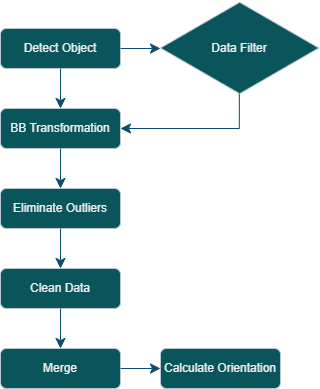

The diagram above was exported from draw.io. Its source (the exported page's mxGraphModel, read from the mxfile embedded in the PNG):
<mxGraphModel dx="794" dy="424" grid="1" gridSize="10" guides="1" tooltips="1" connect="1" arrows="1" fold="1" page="1" pageScale="1" pageWidth="827" pageHeight="1169" math="0" shadow="0">
  <root>
    <mxCell id="WIyWlLk6GJQsqaUBKTNV-0" />
    <mxCell id="WIyWlLk6GJQsqaUBKTNV-1" parent="WIyWlLk6GJQsqaUBKTNV-0" />
    <mxCell id="WIyWlLk6GJQsqaUBKTNV-3" value="Detect Object" style="rounded=1;whiteSpace=wrap;html=1;fontSize=12;glass=0;strokeWidth=1;shadow=0;labelBackgroundColor=none;fillColor=#09555B;strokeColor=#BAC8D3;fontColor=#EEEEEE;" parent="WIyWlLk6GJQsqaUBKTNV-1" vertex="1">
      <mxGeometry x="160" y="40" width="120" height="40" as="geometry" />
    </mxCell>
    <mxCell id="WIyWlLk6GJQsqaUBKTNV-7" value="BB Transformation" style="rounded=1;whiteSpace=wrap;html=1;fontSize=12;glass=0;strokeWidth=1;shadow=0;labelBackgroundColor=none;fillColor=#09555B;strokeColor=#BAC8D3;fontColor=#EEEEEE;" parent="WIyWlLk6GJQsqaUBKTNV-1" vertex="1">
      <mxGeometry x="160" y="120" width="120" height="40" as="geometry" />
    </mxCell>
    <mxCell id="WIyWlLk6GJQsqaUBKTNV-12" value="Eliminate Outliers" style="rounded=1;whiteSpace=wrap;html=1;fontSize=12;glass=0;strokeWidth=1;shadow=0;labelBackgroundColor=none;fillColor=#09555B;strokeColor=#BAC8D3;fontColor=#EEEEEE;" parent="WIyWlLk6GJQsqaUBKTNV-1" vertex="1">
      <mxGeometry x="160" y="200" width="120" height="40" as="geometry" />
    </mxCell>
    <mxCell id="kctU9SxeFukltHFde797-2" value="Clean Data" style="rounded=1;whiteSpace=wrap;html=1;fontSize=12;glass=0;strokeWidth=1;shadow=0;labelBackgroundColor=none;fillColor=#09555B;strokeColor=#BAC8D3;fontColor=#EEEEEE;" vertex="1" parent="WIyWlLk6GJQsqaUBKTNV-1">
      <mxGeometry x="160" y="280" width="120" height="40" as="geometry" />
    </mxCell>
    <mxCell id="kctU9SxeFukltHFde797-3" value="Merge" style="rounded=1;whiteSpace=wrap;html=1;fontSize=12;glass=0;strokeWidth=1;shadow=0;labelBackgroundColor=none;fillColor=#09555B;strokeColor=#BAC8D3;fontColor=#EEEEEE;" vertex="1" parent="WIyWlLk6GJQsqaUBKTNV-1">
      <mxGeometry x="160" y="360" width="120" height="40" as="geometry" />
    </mxCell>
    <mxCell id="kctU9SxeFukltHFde797-4" value="Calculate Orientation" style="rounded=1;whiteSpace=wrap;html=1;fontSize=12;glass=0;strokeWidth=1;shadow=0;labelBackgroundColor=none;fillColor=#09555B;strokeColor=#BAC8D3;fontColor=#EEEEEE;" vertex="1" parent="WIyWlLk6GJQsqaUBKTNV-1">
      <mxGeometry x="320" y="360" width="120" height="40" as="geometry" />
    </mxCell>
    <mxCell id="kctU9SxeFukltHFde797-10" value="Data Filter" style="html=1;whiteSpace=wrap;aspect=fixed;shape=isoRectangle;labelBackgroundColor=none;fillColor=#09555B;strokeColor=#BAC8D3;fontColor=#EEEEEE;" vertex="1" parent="WIyWlLk6GJQsqaUBKTNV-1">
      <mxGeometry x="320" y="12" width="158.33" height="95" as="geometry" />
    </mxCell>
    <mxCell id="kctU9SxeFukltHFde797-14" value="" style="edgeStyle=segmentEdgeStyle;endArrow=classic;html=1;curved=0;rounded=0;endSize=8;startSize=8;exitX=0.498;exitY=0.981;exitDx=0;exitDy=0;exitPerimeter=0;entryX=1;entryY=0.5;entryDx=0;entryDy=0;labelBackgroundColor=none;strokeColor=#0B4D6A;fontColor=default;" edge="1" parent="WIyWlLk6GJQsqaUBKTNV-1">
      <mxGeometry width="50" height="50" relative="1" as="geometry">
        <mxPoint x="398.84834" y="105.19499999999994" as="sourcePoint" />
        <mxPoint x="280" y="140" as="targetPoint" />
        <Array as="points">
          <mxPoint x="399" y="140" />
        </Array>
      </mxGeometry>
    </mxCell>
    <mxCell id="kctU9SxeFukltHFde797-17" value="" style="edgeStyle=segmentEdgeStyle;endArrow=classic;html=1;curved=0;rounded=0;endSize=8;startSize=8;exitX=0.5;exitY=1;exitDx=0;exitDy=0;entryX=0.5;entryY=0;entryDx=0;entryDy=0;labelBackgroundColor=none;strokeColor=#0B4D6A;fontColor=default;" edge="1" parent="WIyWlLk6GJQsqaUBKTNV-1" source="WIyWlLk6GJQsqaUBKTNV-3" target="WIyWlLk6GJQsqaUBKTNV-7">
      <mxGeometry width="50" height="50" relative="1" as="geometry">
        <mxPoint x="380" y="250" as="sourcePoint" />
        <mxPoint x="430" y="200" as="targetPoint" />
      </mxGeometry>
    </mxCell>
    <mxCell id="kctU9SxeFukltHFde797-19" value="" style="edgeStyle=segmentEdgeStyle;endArrow=classic;html=1;curved=0;rounded=0;endSize=8;startSize=8;exitX=0.5;exitY=1;exitDx=0;exitDy=0;entryX=0.5;entryY=0;entryDx=0;entryDy=0;labelBackgroundColor=none;strokeColor=#0B4D6A;fontColor=default;" edge="1" parent="WIyWlLk6GJQsqaUBKTNV-1" source="WIyWlLk6GJQsqaUBKTNV-7" target="WIyWlLk6GJQsqaUBKTNV-12">
      <mxGeometry width="50" height="50" relative="1" as="geometry">
        <mxPoint x="380" y="250" as="sourcePoint" />
        <mxPoint x="430" y="200" as="targetPoint" />
      </mxGeometry>
    </mxCell>
    <mxCell id="kctU9SxeFukltHFde797-21" value="" style="edgeStyle=segmentEdgeStyle;endArrow=classic;html=1;curved=0;rounded=0;endSize=8;startSize=8;exitX=0.5;exitY=1;exitDx=0;exitDy=0;entryX=0.5;entryY=0;entryDx=0;entryDy=0;labelBackgroundColor=none;strokeColor=#0B4D6A;fontColor=default;" edge="1" parent="WIyWlLk6GJQsqaUBKTNV-1" source="WIyWlLk6GJQsqaUBKTNV-12" target="kctU9SxeFukltHFde797-2">
      <mxGeometry width="50" height="50" relative="1" as="geometry">
        <mxPoint x="380" y="250" as="sourcePoint" />
        <mxPoint x="430" y="200" as="targetPoint" />
      </mxGeometry>
    </mxCell>
    <mxCell id="kctU9SxeFukltHFde797-23" value="" style="edgeStyle=segmentEdgeStyle;endArrow=classic;html=1;curved=0;rounded=0;endSize=8;startSize=8;exitX=0.5;exitY=1;exitDx=0;exitDy=0;entryX=0.5;entryY=0;entryDx=0;entryDy=0;labelBackgroundColor=none;strokeColor=#0B4D6A;fontColor=default;" edge="1" parent="WIyWlLk6GJQsqaUBKTNV-1" source="kctU9SxeFukltHFde797-2" target="kctU9SxeFukltHFde797-3">
      <mxGeometry width="50" height="50" relative="1" as="geometry">
        <mxPoint x="380" y="250" as="sourcePoint" />
        <mxPoint x="430" y="200" as="targetPoint" />
      </mxGeometry>
    </mxCell>
    <mxCell id="kctU9SxeFukltHFde797-24" value="" style="edgeStyle=segmentEdgeStyle;endArrow=classic;html=1;curved=0;rounded=0;endSize=8;startSize=8;exitX=1;exitY=0.5;exitDx=0;exitDy=0;entryX=0;entryY=0.5;entryDx=0;entryDy=0;labelBackgroundColor=none;strokeColor=#0B4D6A;fontColor=default;" edge="1" parent="WIyWlLk6GJQsqaUBKTNV-1" source="kctU9SxeFukltHFde797-3" target="kctU9SxeFukltHFde797-4">
      <mxGeometry width="50" height="50" relative="1" as="geometry">
        <mxPoint x="380" y="250" as="sourcePoint" />
        <mxPoint x="430" y="200" as="targetPoint" />
      </mxGeometry>
    </mxCell>
    <mxCell id="kctU9SxeFukltHFde797-31" value="" style="edgeStyle=segmentEdgeStyle;endArrow=classic;html=1;curved=0;rounded=0;endSize=8;startSize=8;strokeColor=#0B4D6A;exitX=1;exitY=0.5;exitDx=0;exitDy=0;" edge="1" parent="WIyWlLk6GJQsqaUBKTNV-1" source="WIyWlLk6GJQsqaUBKTNV-3">
      <mxGeometry width="50" height="50" relative="1" as="geometry">
        <mxPoint x="380" y="250" as="sourcePoint" />
        <mxPoint x="320" y="60" as="targetPoint" />
      </mxGeometry>
    </mxCell>
  </root>
</mxGraphModel>